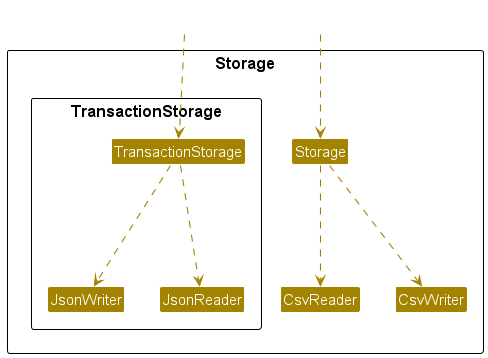

The diagram above was rendered by PlantUML. Its source (embedded in the PNG):
@startuml
!include style.puml
skinparam arrowThickness 1.1
skinparam arrowColor STORAGE_COLOR
skinparam classBackgroundColor STORAGE_COLOR

package Storage as StoragePackage {
    package TransactionStorage as TransactionStoragePackage {
        Class "JsonWriter" as JsonWriter
        Class "JsonReader" as JsonReader
        Class "TransactionStorage" as TransactionStorage
    }
    Class "CsvWriter" as CsvWriter

    Class "Storage" as Storage

    Class "CsvReader" as CsvReader
}

Class HiddenOutside #FFFFFF
Class HiddenOuts #FFFFFF
HiddenOutside ..> Storage
HiddenOuts .> TransactionStorage
HiddenOuts -[hidden].> Storage

Storage -down..> CsvWriter
Storage -down..> CsvReader

TransactionStorage -down..> JsonWriter
TransactionStorage -down..> JsonReader

@enduml